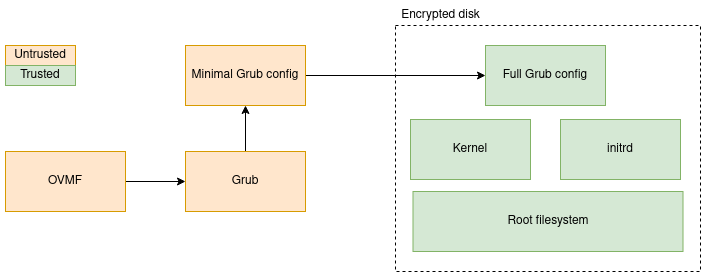

The diagram above was exported from draw.io. Its source (the exported page's mxGraphModel, read from the mxfile embedded in the PNG):
<mxGraphModel dx="1422" dy="820" grid="1" gridSize="10" guides="1" tooltips="1" connect="1" arrows="1" fold="1" page="1" pageScale="1" pageWidth="1169" pageHeight="827" math="0" shadow="0">
  <root>
    <mxCell id="0" />
    <mxCell id="1" parent="0" />
    <mxCell id="w-loVluugItED0CF0yPJ-1" value="" style="rounded=0;whiteSpace=wrap;html=1;dashed=1;" vertex="1" parent="1">
      <mxGeometry x="620" y="294" width="305" height="246" as="geometry" />
    </mxCell>
    <mxCell id="w-loVluugItED0CF0yPJ-2" value="&lt;div&gt;Encrypted disk&lt;/div&gt;" style="text;html=1;align=center;verticalAlign=middle;resizable=0;points=[];autosize=1;strokeColor=none;fillColor=none;" vertex="1" parent="1">
      <mxGeometry x="620" y="274" width="90" height="20" as="geometry" />
    </mxCell>
    <mxCell id="w-loVluugItED0CF0yPJ-3" value="Full Grub config" style="rounded=0;whiteSpace=wrap;html=1;fillColor=#d5e8d4;strokeColor=#82b366;" vertex="1" parent="1">
      <mxGeometry x="710" y="314" width="120" height="60" as="geometry" />
    </mxCell>
    <mxCell id="w-loVluugItED0CF0yPJ-4" value="&lt;div&gt;Kernel&lt;/div&gt;" style="whiteSpace=wrap;html=1;fillColor=#d5e8d4;strokeColor=#82b366;" vertex="1" parent="1">
      <mxGeometry x="635" y="388" width="120" height="60" as="geometry" />
    </mxCell>
    <mxCell id="w-loVluugItED0CF0yPJ-5" value="&lt;div&gt;initrd&lt;/div&gt;" style="whiteSpace=wrap;html=1;fillColor=#d5e8d4;strokeColor=#82b366;" vertex="1" parent="1">
      <mxGeometry x="785" y="388" width="120" height="60" as="geometry" />
    </mxCell>
    <mxCell id="w-loVluugItED0CF0yPJ-6" value="Root filesystem" style="whiteSpace=wrap;html=1;fillColor=#d5e8d4;strokeColor=#82b366;" vertex="1" parent="1">
      <mxGeometry x="637.5" y="460" width="270" height="60" as="geometry" />
    </mxCell>
    <mxCell id="w-loVluugItED0CF0yPJ-11" style="edgeStyle=orthogonalEdgeStyle;rounded=0;orthogonalLoop=1;jettySize=auto;html=1;entryX=0;entryY=0.5;entryDx=0;entryDy=0;" edge="1" parent="1" source="w-loVluugItED0CF0yPJ-7" target="w-loVluugItED0CF0yPJ-8">
      <mxGeometry relative="1" as="geometry" />
    </mxCell>
    <mxCell id="w-loVluugItED0CF0yPJ-7" value="OVMF" style="rounded=0;whiteSpace=wrap;html=1;fillColor=#ffe6cc;strokeColor=#d79b00;" vertex="1" parent="1">
      <mxGeometry x="230" y="420" width="120" height="60" as="geometry" />
    </mxCell>
    <mxCell id="w-loVluugItED0CF0yPJ-12" style="edgeStyle=orthogonalEdgeStyle;rounded=0;orthogonalLoop=1;jettySize=auto;html=1;exitX=0.5;exitY=0;exitDx=0;exitDy=0;entryX=0.5;entryY=1;entryDx=0;entryDy=0;" edge="1" parent="1" source="w-loVluugItED0CF0yPJ-8" target="w-loVluugItED0CF0yPJ-9">
      <mxGeometry relative="1" as="geometry" />
    </mxCell>
    <mxCell id="w-loVluugItED0CF0yPJ-8" value="Grub" style="rounded=0;whiteSpace=wrap;html=1;fillColor=#ffe6cc;strokeColor=#d79b00;" vertex="1" parent="1">
      <mxGeometry x="410" y="420" width="120" height="60" as="geometry" />
    </mxCell>
    <mxCell id="w-loVluugItED0CF0yPJ-10" style="edgeStyle=orthogonalEdgeStyle;rounded=0;orthogonalLoop=1;jettySize=auto;html=1;" edge="1" parent="1" source="w-loVluugItED0CF0yPJ-9" target="w-loVluugItED0CF0yPJ-3">
      <mxGeometry relative="1" as="geometry" />
    </mxCell>
    <mxCell id="w-loVluugItED0CF0yPJ-9" value="Minimal Grub config" style="rounded=0;whiteSpace=wrap;html=1;fillColor=#ffe6cc;strokeColor=#d79b00;" vertex="1" parent="1">
      <mxGeometry x="410" y="314" width="120" height="60" as="geometry" />
    </mxCell>
    <mxCell id="w-loVluugItED0CF0yPJ-13" value="Untrusted" style="whiteSpace=wrap;html=1;fillColor=#ffe6cc;strokeColor=#d79b00;" vertex="1" parent="1">
      <mxGeometry x="230" y="314" width="70" height="20" as="geometry" />
    </mxCell>
    <mxCell id="w-loVluugItED0CF0yPJ-14" value="Trusted" style="whiteSpace=wrap;html=1;fillColor=#d5e8d4;strokeColor=#82b366;" vertex="1" parent="1">
      <mxGeometry x="230" y="334" width="70" height="20" as="geometry" />
    </mxCell>
  </root>
</mxGraphModel>